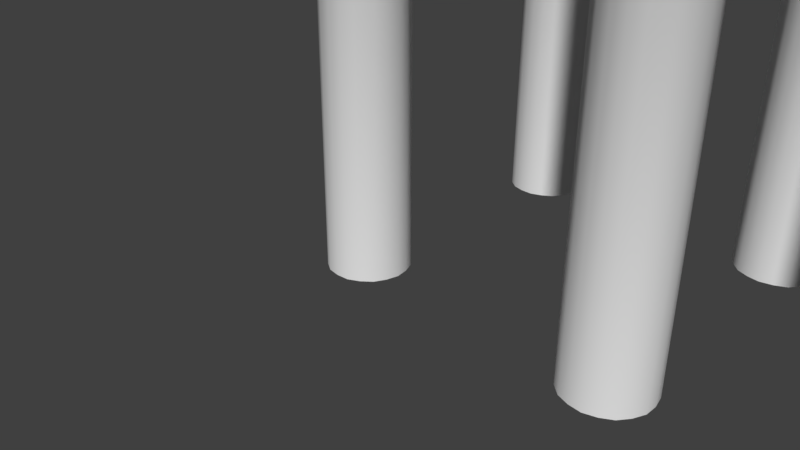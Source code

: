# Source: obstacles.blend  (saved by Blender 2.77.1; exported with 4.5.12 LTS)
import bpy
from mathutils import Matrix  # noqa: F401  (used for matrix-valued properties, if any)

bpy.ops.wm.read_factory_settings(use_empty=True)
scene = bpy.context.scene
scene.name = 'Scene'

# ---- collections
col_collection_1 = bpy.data.collections.new('Collection 1'); scene.collection.children.link(col_collection_1)

# ---- world
world_world = bpy.data.worlds.new('World'); scene.world = world_world
world_world.color = (0.05088, 0.05088, 0.05088)
world_world.use_sun_shadow = False
world_world.sun_shadow_jitter_overblur = 0.0
world_world.cycles.sampling_method = 'MANUAL'

# ---- cameras
cam_camera = bpy.data.cameras.new('Camera')
cam_camera.clip_end = 100.0
cam_camera.lens = 35.0
cam_camera.sensor_width = 32.0
cam_camera.sensor_height = 18.0
cam_camera.ortho_scale = 7.314
cam_camera.dof.focus_distance = 0.0
cam_camera.dof.aperture_fstop = 128.0

# ---- meshes
me_icosphere_007 = bpy.data.meshes.new('Icosphere.007')
me_icosphere_007.from_pydata([(0.5073, -0.1648, -0.1106), (0.5073, 0.1648, -0.1106), (-5.122e-09, -0.5334, -0.1106), (0.3135, -0.4315, -0.1106), (-0.5073, -0.1648, -0.1106), (-0.3135, -0.4315, -0.1106), (-0.3135, 0.4315, -0.1106), (-0.5073, 0.1648, -0.1106), (0.3135, 0.4315, -0.1106), (-5.122e-09, 0.5334, -0.1106), (0.5073, -0.1648, -0.1106), (0.5073, 0.1648, -0.1106), (-5.122e-09, -0.5334, -0.1106), (0.3135, -0.4315, -0.1106), (-0.5073, -0.1648, -0.1106), (-0.3135, -0.4315, -0.1106), (-0.3135, 0.4315, -0.1106), (-0.5073, 0.1648, -0.1106), (0.3135, 0.4315, -0.1106), (-5.122e-09, 0.5334, -0.1106), (0.5073, -0.1648, 11.45), (0.5073, 0.1648, 11.45), (-5.122e-09, -0.5334, 11.45), (0.3135, -0.4315, 11.45), (-0.5073, -0.1648, 11.45), (-0.3135, -0.4315, 11.45), (-0.3135, 0.4315, 11.45), (-0.5073, 0.1648, 11.45), (0.3135, 0.4315, 11.45), (-5.122e-09, 0.5334, 11.45), (1.53, -0.4972, 11.45), (1.53, 0.4972, 11.45), (3.638e-09, -1.609, 11.45), (0.9458, -1.302, 11.45), (-1.53, -0.4972, 11.45), (-0.9458, -1.302, 11.45), (-0.9458, 1.302, 11.45), (-1.53, 0.4972, 11.45), (0.9458, 1.302, 11.45), (3.638e-09, 1.609, 11.45), (-2.562e-09, -2.98e-08, 16.72), (0.4367, -0.3174, -0.1106), (0.4367, -0.3174, 11.45), (1.238, -0.8995, 11.45), (0.1668, -0.5135, -0.1106), (0.1668, -0.5135, 11.45), (0.4729, -1.455, 11.45), (-0.1669, -0.5135, -0.1106), (-0.1669, -0.5135, 11.45), (-0.4729, -1.455, 11.45), (-0.4368, -0.3174, -0.1106), (-0.4368, -0.3174, 11.45), (-1.238, -0.8995, 11.45), (-0.5399, -4.276e-05, -0.1106), (-0.5399, -4.276e-05, 11.45), (-1.53, 0.0, 11.45), (-0.4316, 0.3244, -0.1106), (-0.4316, 0.3244, 11.45), (-1.223, 0.9196, 11.45), (-0.1669, 0.5134, -0.1106), (-0.1669, 0.5134, 11.45), (-0.4729, 1.455, 11.45), (0.1668, 0.5134, -0.1106), (0.1668, 0.5134, 11.45), (0.4729, 1.455, 11.45), (0.4367, 0.3173, -0.1106), (0.4367, 0.3173, 11.45), (1.238, 0.8995, 11.45), (0.5398, -4.276e-05, -0.1106), (0.5398, -4.276e-05, 11.45), (1.53, 0.0, 11.45)], [(1, 8), (9, 6), (7, 4), (5, 2), (3, 0), (8, 9), (6, 7), (4, 5), (2, 3), (0, 1)], [(68, 11, 21, 69), (56, 17, 27, 57), (47, 12, 22, 48), (65, 18, 28, 66), (50, 15, 25, 51), (41, 10, 20, 42), (59, 16, 26, 60), (44, 13, 23, 45), (62, 19, 29, 63), (53, 14, 24, 54), (57, 27, 37, 58), (48, 22, 32, 49), (66, 28, 38, 67), (51, 25, 35, 52), (42, 20, 30, 43), (60, 26, 36, 61), (45, 23, 33, 46), (63, 29, 39, 64), (54, 24, 34, 55), (69, 21, 31, 70), (35, 49, 32, 40), (31, 67, 38, 40), (34, 52, 35, 40), (33, 43, 30, 40), (39, 61, 36, 40), (32, 46, 33, 40), (38, 64, 39, 40), (37, 55, 34, 40), (30, 70, 31, 40), (36, 58, 37, 40), (23, 42, 43, 33), (13, 41, 42, 23), (22, 45, 46, 32), (12, 44, 45, 22), (25, 48, 49, 35), (15, 47, 48, 25), (24, 51, 52, 34), (14, 50, 51, 24), (27, 54, 55, 37), (17, 53, 54, 27), (26, 57, 58, 36), (16, 56, 57, 26), (29, 60, 61, 39), (19, 59, 60, 29), (28, 63, 64, 38), (18, 62, 63, 28), (21, 66, 67, 31), (11, 65, 66, 21), (20, 69, 70, 30), (10, 68, 69, 20)])
me_icosphere_007.polygons.foreach_set('use_smooth', [True] * 50)
_uv = me_icosphere_007.uv_layers.new(name='UVMap')
_uv.uv.foreach_set('vector', [0.2016, 0.02289, 0.2259, 0.02289, 0.2259, 0.4315, 0.2016, 0.4315, 0.3771, 0.4325, 0.4065, 0.4325, 0.4065, 0.02392, 0.3771, 0.02392, 0.06085, 0.02289, 0.07843, 0.02289, 0.07843, 0.4315, 0.06085, 0.4315, 0.2528, 0.02289, 0.2731, 0.02289, 0.2731, 0.4315, 0.2528, 0.4315, 0.4726, 0.4325, 0.4928, 0.4325, 0.4928, 0.02392, 0.4726, 0.02392, 0.1468, 0.02289, 0.1747, 0.02289, 0.1747, 0.4315, 0.1468, 0.4315, 0.3292, 0.4325, 0.3523, 0.4325, 0.3523, 0.02392, 0.3292, 0.02392, 0.09751, 0.02289, 0.1206, 0.02289, 0.1206, 0.4315, 0.09751, 0.4315, 0.2969, 0.432, 0.3137, 0.4325, 0.3137, 0.02392, 0.2969, 0.02341, 0.4333, 0.4325, 0.4553, 0.4325, 0.4553, 0.02392, 0.4333, 0.02392, 0.1992, 0.7292, 0.1861, 0.7112, 0.04753, 0.7562, 0.08711, 0.8107, 0.2335, 0.6235, 0.2548, 0.6166, 0.2548, 0.4709, 0.1907, 0.4917, 0.3104, 0.7292, 0.2972, 0.7473, 0.3829, 0.8651, 0.4224, 0.8107, 0.1992, 0.6485, 0.2123, 0.6304, 0.1267, 0.5125, 0.08711, 0.567, 0.3104, 0.6485, 0.3235, 0.6665, 0.462, 0.6215, 0.4224, 0.567, 0.2335, 0.7542, 0.2123, 0.7473, 0.1267, 0.8651, 0.1907, 0.8859, 0.276, 0.6235, 0.2972, 0.6304, 0.3829, 0.5125, 0.3188, 0.4917, 0.276, 0.7542, 0.2548, 0.7611, 0.2548, 0.9068, 0.3188, 0.8859, 0.1861, 0.6888, 0.1861, 0.6665, 0.04753, 0.6215, 0.04753, 0.6888, 0.3235, 0.6888, 0.3235, 0.7112, 0.462, 0.7562, 0.462, 0.6888, 0.8406, 0.9129, 0.8138, 0.9164, 0.787, 0.9199, 0.7326, 0.5264, 0.6392, 0.9075, 0.6129, 0.8991, 0.5866, 0.8907, 0.7326, 0.5264, 0.8858, 0.9033, 0.8632, 0.9081, 0.8406, 0.9129, 0.7326, 0.5264, 0.7399, 0.9191, 0.7153, 0.9176, 0.6906, 0.916, 0.7326, 0.5264, 0.5442, 0.8596, 0.5305, 0.836, 0.5168, 0.8124, 0.7326, 0.5264, 0.787, 0.9199, 0.7635, 0.9195, 0.7399, 0.9191, 0.7326, 0.5264, 0.5866, 0.8907, 0.5654, 0.8751, 0.5442, 0.8596, 0.7326, 0.5264, 0.9328, 0.8637, 0.9093, 0.8835, 0.8858, 0.9033, 0.7326, 0.5264, 0.6906, 0.916, 0.6649, 0.9117, 0.6392, 0.9075, 0.7326, 0.5264, 0.9749, 0.8095, 0.9539, 0.8366, 0.9328, 0.8637, 0.7326, 0.5264, 0.2972, 0.6304, 0.3104, 0.6485, 0.4224, 0.567, 0.3829, 0.5125, 0.1206, 0.02289, 0.1468, 0.02289, 0.1468, 0.4315, 0.1206, 0.4315, 0.2548, 0.6166, 0.276, 0.6235, 0.3188, 0.4917, 0.2548, 0.4709, 0.07843, 0.02289, 0.09751, 0.02289, 0.09751, 0.4315, 0.07843, 0.4315, 0.2123, 0.6304, 0.2335, 0.6235, 0.1907, 0.4917, 0.1267, 0.5125, 0.4928, 0.4325, 0.4939, 0.4325, 0.4939, 0.02392, 0.4928, 0.02392, 0.1861, 0.6665, 0.1992, 0.6485, 0.08711, 0.567, 0.04753, 0.6215, 0.4553, 0.4325, 0.4726, 0.4325, 0.4726, 0.02392, 0.4553, 0.02392, 0.1861, 0.7112, 0.1861, 0.6888, 0.04753, 0.6888, 0.04753, 0.7562, 0.4065, 0.4325, 0.4333, 0.4325, 0.4333, 0.02392, 0.4065, 0.02392, 0.2123, 0.7473, 0.1992, 0.7292, 0.08711, 0.8107, 0.1267, 0.8651, 0.3523, 0.4325, 0.3771, 0.4325, 0.3771, 0.02392, 0.3523, 0.02392, 0.2548, 0.7611, 0.2335, 0.7542, 0.1907, 0.8859, 0.2548, 0.9068, 0.3137, 0.4325, 0.3292, 0.4325, 0.3292, 0.02392, 0.3137, 0.02392, 0.2972, 0.7473, 0.276, 0.7542, 0.3188, 0.8859, 0.3829, 0.8651, 0.2731, 0.02289, 0.2969, 0.02341, 0.2969, 0.432, 0.2731, 0.4315, 0.3235, 0.7112, 0.3104, 0.7292, 0.4224, 0.8107, 0.462, 0.7562, 0.2259, 0.02289, 0.2528, 0.02289, 0.2528, 0.4315, 0.2259, 0.4315, 0.3235, 0.6665, 0.3235, 0.6888, 0.462, 0.6888, 0.462, 0.6215, 0.1747, 0.02289, 0.2016, 0.02289, 0.2016, 0.4315, 0.1747, 0.4315])
me_icosphere_007.use_remesh_preserve_volume = False
me_icosphere_007.use_remesh_preserve_attributes = False
me_icosphere_007.use_mirror_vertex_groups = False
me_icosphere_007.update()
me_icosphere_006 = bpy.data.meshes.new('Icosphere.006')
me_icosphere_006.from_pydata([(0.5073, -0.1648, -0.1106), (0.5073, 0.1648, -0.1106), (-5.122e-09, -0.5334, -0.1106), (0.3135, -0.4315, -0.1106), (-0.5073, -0.1648, -0.1106), (-0.3135, -0.4315, -0.1106), (-0.3135, 0.4315, -0.1106), (-0.5073, 0.1648, -0.1106), (0.3135, 0.4315, -0.1106), (-5.122e-09, 0.5334, -0.1106), (0.5073, -0.1648, -0.1106), (0.5073, 0.1648, -0.1106), (-5.122e-09, -0.5334, -0.1106), (0.3135, -0.4315, -0.1106), (-0.5073, -0.1648, -0.1106), (-0.3135, -0.4315, -0.1106), (-0.3135, 0.4315, -0.1106), (-0.5073, 0.1648, -0.1106), (0.3135, 0.4315, -0.1106), (-5.122e-09, 0.5334, -0.1106), (0.5073, -0.1648, 11.45), (0.5073, 0.1648, 11.45), (-5.122e-09, -0.5334, 11.45), (0.3135, -0.4315, 11.45), (-0.5073, -0.1648, 11.45), (-0.3135, -0.4315, 11.45), (-0.3135, 0.4315, 11.45), (-0.5073, 0.1648, 11.45), (0.3135, 0.4315, 11.45), (-5.122e-09, 0.5334, 11.45), (1.53, -0.4972, 11.45), (1.53, 0.4972, 11.45), (3.638e-09, -1.609, 11.45), (0.9458, -1.302, 11.45), (-1.53, -0.4972, 11.45), (-0.9458, -1.302, 11.45), (-0.9458, 1.302, 11.45), (-1.53, 0.4972, 11.45), (0.9458, 1.302, 11.45), (3.638e-09, 1.609, 11.45), (-2.562e-09, -2.98e-08, 16.72), (0.4367, -0.3174, -0.1106), (0.4367, -0.3174, 11.45), (1.238, -0.8995, 11.45), (0.1668, -0.5135, -0.1106), (0.1668, -0.5135, 11.45), (0.4729, -1.455, 11.45), (-0.1669, -0.5135, -0.1106), (-0.1669, -0.5135, 11.45), (-0.4729, -1.455, 11.45), (-0.4368, -0.3174, -0.1106), (-0.4368, -0.3174, 11.45), (-1.238, -0.8995, 11.45), (-0.5399, -4.276e-05, -0.1106), (-0.5399, -4.276e-05, 11.45), (-1.53, 0.0, 11.45), (-0.4316, 0.3244, -0.1106), (-0.4316, 0.3244, 11.45), (-1.223, 0.9196, 11.45), (-0.1669, 0.5134, -0.1106), (-0.1669, 0.5134, 11.45), (-0.4729, 1.455, 11.45), (0.1668, 0.5134, -0.1106), (0.1668, 0.5134, 11.45), (0.4729, 1.455, 11.45), (0.4367, 0.3173, -0.1106), (0.4367, 0.3173, 11.45), (1.238, 0.8995, 11.45), (0.5398, -4.276e-05, -0.1106), (0.5398, -4.276e-05, 11.45), (1.53, 0.0, 11.45)], [(1, 8), (9, 6), (7, 4), (5, 2), (3, 0), (8, 9), (6, 7), (4, 5), (2, 3), (0, 1)], [(68, 11, 21, 69), (56, 17, 27, 57), (47, 12, 22, 48), (65, 18, 28, 66), (50, 15, 25, 51), (41, 10, 20, 42), (59, 16, 26, 60), (44, 13, 23, 45), (62, 19, 29, 63), (53, 14, 24, 54), (57, 27, 37, 58), (48, 22, 32, 49), (66, 28, 38, 67), (51, 25, 35, 52), (42, 20, 30, 43), (60, 26, 36, 61), (45, 23, 33, 46), (63, 29, 39, 64), (54, 24, 34, 55), (69, 21, 31, 70), (35, 49, 32, 40), (31, 67, 38, 40), (34, 52, 35, 40), (33, 43, 30, 40), (39, 61, 36, 40), (32, 46, 33, 40), (38, 64, 39, 40), (37, 55, 34, 40), (30, 70, 31, 40), (36, 58, 37, 40), (23, 42, 43, 33), (13, 41, 42, 23), (22, 45, 46, 32), (12, 44, 45, 22), (25, 48, 49, 35), (15, 47, 48, 25), (24, 51, 52, 34), (14, 50, 51, 24), (27, 54, 55, 37), (17, 53, 54, 27), (26, 57, 58, 36), (16, 56, 57, 26), (29, 60, 61, 39), (19, 59, 60, 29), (28, 63, 64, 38), (18, 62, 63, 28), (21, 66, 67, 31), (11, 65, 66, 21), (20, 69, 70, 30), (10, 68, 69, 20)])
me_icosphere_006.polygons.foreach_set('use_smooth', [True] * 50)
_uv = me_icosphere_006.uv_layers.new(name='UVMap')
_uv.uv.foreach_set('vector', [0.2016, 0.02289, 0.2259, 0.02289, 0.2259, 0.4315, 0.2016, 0.4315, 0.3771, 0.4325, 0.4065, 0.4325, 0.4065, 0.02392, 0.3771, 0.02392, 0.06085, 0.02289, 0.07843, 0.02289, 0.07843, 0.4315, 0.06085, 0.4315, 0.2528, 0.02289, 0.2731, 0.02289, 0.2731, 0.4315, 0.2528, 0.4315, 0.4726, 0.4325, 0.4928, 0.4325, 0.4928, 0.02392, 0.4726, 0.02392, 0.1468, 0.02289, 0.1747, 0.02289, 0.1747, 0.4315, 0.1468, 0.4315, 0.3292, 0.4325, 0.3523, 0.4325, 0.3523, 0.02392, 0.3292, 0.02392, 0.09751, 0.02289, 0.1206, 0.02289, 0.1206, 0.4315, 0.09751, 0.4315, 0.2969, 0.432, 0.3137, 0.4325, 0.3137, 0.02392, 0.2969, 0.02341, 0.4333, 0.4325, 0.4553, 0.4325, 0.4553, 0.02392, 0.4333, 0.02392, 0.1992, 0.7292, 0.1861, 0.7112, 0.04753, 0.7562, 0.08711, 0.8107, 0.2335, 0.6235, 0.2548, 0.6166, 0.2548, 0.4709, 0.1907, 0.4917, 0.3104, 0.7292, 0.2972, 0.7473, 0.3829, 0.8651, 0.4224, 0.8107, 0.1992, 0.6485, 0.2123, 0.6304, 0.1267, 0.5125, 0.08711, 0.567, 0.3104, 0.6485, 0.3235, 0.6665, 0.462, 0.6215, 0.4224, 0.567, 0.2335, 0.7542, 0.2123, 0.7473, 0.1267, 0.8651, 0.1907, 0.8859, 0.276, 0.6235, 0.2972, 0.6304, 0.3829, 0.5125, 0.3188, 0.4917, 0.276, 0.7542, 0.2548, 0.7611, 0.2548, 0.9068, 0.3188, 0.8859, 0.1861, 0.6888, 0.1861, 0.6665, 0.04753, 0.6215, 0.04753, 0.6888, 0.3235, 0.6888, 0.3235, 0.7112, 0.462, 0.7562, 0.462, 0.6888, 0.8406, 0.9129, 0.8138, 0.9164, 0.787, 0.9199, 0.7326, 0.5264, 0.6392, 0.9075, 0.6129, 0.8991, 0.5866, 0.8907, 0.7326, 0.5264, 0.8858, 0.9033, 0.8632, 0.9081, 0.8406, 0.9129, 0.7326, 0.5264, 0.7399, 0.9191, 0.7153, 0.9176, 0.6906, 0.916, 0.7326, 0.5264, 0.5442, 0.8596, 0.5305, 0.836, 0.5168, 0.8124, 0.7326, 0.5264, 0.787, 0.9199, 0.7635, 0.9195, 0.7399, 0.9191, 0.7326, 0.5264, 0.5866, 0.8907, 0.5654, 0.8751, 0.5442, 0.8596, 0.7326, 0.5264, 0.9328, 0.8637, 0.9093, 0.8835, 0.8858, 0.9033, 0.7326, 0.5264, 0.6906, 0.916, 0.6649, 0.9117, 0.6392, 0.9075, 0.7326, 0.5264, 0.9749, 0.8095, 0.9539, 0.8366, 0.9328, 0.8637, 0.7326, 0.5264, 0.2972, 0.6304, 0.3104, 0.6485, 0.4224, 0.567, 0.3829, 0.5125, 0.1206, 0.02289, 0.1468, 0.02289, 0.1468, 0.4315, 0.1206, 0.4315, 0.2548, 0.6166, 0.276, 0.6235, 0.3188, 0.4917, 0.2548, 0.4709, 0.07843, 0.02289, 0.09751, 0.02289, 0.09751, 0.4315, 0.07843, 0.4315, 0.2123, 0.6304, 0.2335, 0.6235, 0.1907, 0.4917, 0.1267, 0.5125, 0.4928, 0.4325, 0.4939, 0.4325, 0.4939, 0.02392, 0.4928, 0.02392, 0.1861, 0.6665, 0.1992, 0.6485, 0.08711, 0.567, 0.04753, 0.6215, 0.4553, 0.4325, 0.4726, 0.4325, 0.4726, 0.02392, 0.4553, 0.02392, 0.1861, 0.7112, 0.1861, 0.6888, 0.04753, 0.6888, 0.04753, 0.7562, 0.4065, 0.4325, 0.4333, 0.4325, 0.4333, 0.02392, 0.4065, 0.02392, 0.2123, 0.7473, 0.1992, 0.7292, 0.08711, 0.8107, 0.1267, 0.8651, 0.3523, 0.4325, 0.3771, 0.4325, 0.3771, 0.02392, 0.3523, 0.02392, 0.2548, 0.7611, 0.2335, 0.7542, 0.1907, 0.8859, 0.2548, 0.9068, 0.3137, 0.4325, 0.3292, 0.4325, 0.3292, 0.02392, 0.3137, 0.02392, 0.2972, 0.7473, 0.276, 0.7542, 0.3188, 0.8859, 0.3829, 0.8651, 0.2731, 0.02289, 0.2969, 0.02341, 0.2969, 0.432, 0.2731, 0.4315, 0.3235, 0.7112, 0.3104, 0.7292, 0.4224, 0.8107, 0.462, 0.7562, 0.2259, 0.02289, 0.2528, 0.02289, 0.2528, 0.4315, 0.2259, 0.4315, 0.3235, 0.6665, 0.3235, 0.6888, 0.462, 0.6888, 0.462, 0.6215, 0.1747, 0.02289, 0.2016, 0.02289, 0.2016, 0.4315, 0.1747, 0.4315])
me_icosphere_006.use_remesh_preserve_volume = False
me_icosphere_006.use_remesh_preserve_attributes = False
me_icosphere_006.use_mirror_vertex_groups = False
me_icosphere_006.update()
me_icosphere_005 = bpy.data.meshes.new('Icosphere.005')
me_icosphere_005.from_pydata([(0.5073, -0.1648, -0.1106), (0.5073, 0.1648, -0.1106), (-5.122e-09, -0.5334, -0.1106), (0.3135, -0.4315, -0.1106), (-0.5073, -0.1648, -0.1106), (-0.3135, -0.4315, -0.1106), (-0.3135, 0.4315, -0.1106), (-0.5073, 0.1648, -0.1106), (0.3135, 0.4315, -0.1106), (-5.122e-09, 0.5334, -0.1106), (0.5073, -0.1648, -0.1106), (0.5073, 0.1648, -0.1106), (-5.122e-09, -0.5334, -0.1106), (0.3135, -0.4315, -0.1106), (-0.5073, -0.1648, -0.1106), (-0.3135, -0.4315, -0.1106), (-0.3135, 0.4315, -0.1106), (-0.5073, 0.1648, -0.1106), (0.3135, 0.4315, -0.1106), (-5.122e-09, 0.5334, -0.1106), (0.5073, -0.1648, 11.45), (0.5073, 0.1648, 11.45), (-5.122e-09, -0.5334, 11.45), (0.3135, -0.4315, 11.45), (-0.5073, -0.1648, 11.45), (-0.3135, -0.4315, 11.45), (-0.3135, 0.4315, 11.45), (-0.5073, 0.1648, 11.45), (0.3135, 0.4315, 11.45), (-5.122e-09, 0.5334, 11.45), (1.53, -0.4972, 11.45), (1.53, 0.4972, 11.45), (3.638e-09, -1.609, 11.45), (0.9458, -1.302, 11.45), (-1.53, -0.4972, 11.45), (-0.9458, -1.302, 11.45), (-0.9458, 1.302, 11.45), (-1.53, 0.4972, 11.45), (0.9458, 1.302, 11.45), (3.638e-09, 1.609, 11.45), (-2.562e-09, -2.98e-08, 16.72), (0.4367, -0.3174, -0.1106), (0.4367, -0.3174, 11.45), (1.238, -0.8995, 11.45), (0.1668, -0.5135, -0.1106), (0.1668, -0.5135, 11.45), (0.4729, -1.455, 11.45), (-0.1669, -0.5135, -0.1106), (-0.1669, -0.5135, 11.45), (-0.4729, -1.455, 11.45), (-0.4368, -0.3174, -0.1106), (-0.4368, -0.3174, 11.45), (-1.238, -0.8995, 11.45), (-0.5399, -4.276e-05, -0.1106), (-0.5399, -4.276e-05, 11.45), (-1.53, 0.0, 11.45), (-0.4316, 0.3244, -0.1106), (-0.4316, 0.3244, 11.45), (-1.223, 0.9196, 11.45), (-0.1669, 0.5134, -0.1106), (-0.1669, 0.5134, 11.45), (-0.4729, 1.455, 11.45), (0.1668, 0.5134, -0.1106), (0.1668, 0.5134, 11.45), (0.4729, 1.455, 11.45), (0.4367, 0.3173, -0.1106), (0.4367, 0.3173, 11.45), (1.238, 0.8995, 11.45), (0.5398, -4.276e-05, -0.1106), (0.5398, -4.276e-05, 11.45), (1.53, 0.0, 11.45)], [(1, 8), (9, 6), (7, 4), (5, 2), (3, 0), (8, 9), (6, 7), (4, 5), (2, 3), (0, 1)], [(68, 11, 21, 69), (56, 17, 27, 57), (47, 12, 22, 48), (65, 18, 28, 66), (50, 15, 25, 51), (41, 10, 20, 42), (59, 16, 26, 60), (44, 13, 23, 45), (62, 19, 29, 63), (53, 14, 24, 54), (57, 27, 37, 58), (48, 22, 32, 49), (66, 28, 38, 67), (51, 25, 35, 52), (42, 20, 30, 43), (60, 26, 36, 61), (45, 23, 33, 46), (63, 29, 39, 64), (54, 24, 34, 55), (69, 21, 31, 70), (35, 49, 32, 40), (31, 67, 38, 40), (34, 52, 35, 40), (33, 43, 30, 40), (39, 61, 36, 40), (32, 46, 33, 40), (38, 64, 39, 40), (37, 55, 34, 40), (30, 70, 31, 40), (36, 58, 37, 40), (23, 42, 43, 33), (13, 41, 42, 23), (22, 45, 46, 32), (12, 44, 45, 22), (25, 48, 49, 35), (15, 47, 48, 25), (24, 51, 52, 34), (14, 50, 51, 24), (27, 54, 55, 37), (17, 53, 54, 27), (26, 57, 58, 36), (16, 56, 57, 26), (29, 60, 61, 39), (19, 59, 60, 29), (28, 63, 64, 38), (18, 62, 63, 28), (21, 66, 67, 31), (11, 65, 66, 21), (20, 69, 70, 30), (10, 68, 69, 20)])
me_icosphere_005.polygons.foreach_set('use_smooth', [True] * 50)
_uv = me_icosphere_005.uv_layers.new(name='UVMap')
_uv.uv.foreach_set('vector', [0.2016, 0.02289, 0.2259, 0.02289, 0.2259, 0.4315, 0.2016, 0.4315, 0.3771, 0.4325, 0.4065, 0.4325, 0.4065, 0.02392, 0.3771, 0.02392, 0.06085, 0.02289, 0.07843, 0.02289, 0.07843, 0.4315, 0.06085, 0.4315, 0.2528, 0.02289, 0.2731, 0.02289, 0.2731, 0.4315, 0.2528, 0.4315, 0.4726, 0.4325, 0.4928, 0.4325, 0.4928, 0.02392, 0.4726, 0.02392, 0.1468, 0.02289, 0.1747, 0.02289, 0.1747, 0.4315, 0.1468, 0.4315, 0.3292, 0.4325, 0.3523, 0.4325, 0.3523, 0.02392, 0.3292, 0.02392, 0.09751, 0.02289, 0.1206, 0.02289, 0.1206, 0.4315, 0.09751, 0.4315, 0.2969, 0.432, 0.3137, 0.4325, 0.3137, 0.02392, 0.2969, 0.02341, 0.4333, 0.4325, 0.4553, 0.4325, 0.4553, 0.02392, 0.4333, 0.02392, 0.1992, 0.7292, 0.1861, 0.7112, 0.04753, 0.7562, 0.08711, 0.8107, 0.2335, 0.6235, 0.2548, 0.6166, 0.2548, 0.4709, 0.1907, 0.4917, 0.3104, 0.7292, 0.2972, 0.7473, 0.3829, 0.8651, 0.4224, 0.8107, 0.1992, 0.6485, 0.2123, 0.6304, 0.1267, 0.5125, 0.08711, 0.567, 0.3104, 0.6485, 0.3235, 0.6665, 0.462, 0.6215, 0.4224, 0.567, 0.2335, 0.7542, 0.2123, 0.7473, 0.1267, 0.8651, 0.1907, 0.8859, 0.276, 0.6235, 0.2972, 0.6304, 0.3829, 0.5125, 0.3188, 0.4917, 0.276, 0.7542, 0.2548, 0.7611, 0.2548, 0.9068, 0.3188, 0.8859, 0.1861, 0.6888, 0.1861, 0.6665, 0.04753, 0.6215, 0.04753, 0.6888, 0.3235, 0.6888, 0.3235, 0.7112, 0.462, 0.7562, 0.462, 0.6888, 0.8406, 0.9129, 0.8138, 0.9164, 0.787, 0.9199, 0.7326, 0.5264, 0.6392, 0.9075, 0.6129, 0.8991, 0.5866, 0.8907, 0.7326, 0.5264, 0.8858, 0.9033, 0.8632, 0.9081, 0.8406, 0.9129, 0.7326, 0.5264, 0.7399, 0.9191, 0.7153, 0.9176, 0.6906, 0.916, 0.7326, 0.5264, 0.5442, 0.8596, 0.5305, 0.836, 0.5168, 0.8124, 0.7326, 0.5264, 0.787, 0.9199, 0.7635, 0.9195, 0.7399, 0.9191, 0.7326, 0.5264, 0.5866, 0.8907, 0.5654, 0.8751, 0.5442, 0.8596, 0.7326, 0.5264, 0.9328, 0.8637, 0.9093, 0.8835, 0.8858, 0.9033, 0.7326, 0.5264, 0.6906, 0.916, 0.6649, 0.9117, 0.6392, 0.9075, 0.7326, 0.5264, 0.9749, 0.8095, 0.9539, 0.8366, 0.9328, 0.8637, 0.7326, 0.5264, 0.2972, 0.6304, 0.3104, 0.6485, 0.4224, 0.567, 0.3829, 0.5125, 0.1206, 0.02289, 0.1468, 0.02289, 0.1468, 0.4315, 0.1206, 0.4315, 0.2548, 0.6166, 0.276, 0.6235, 0.3188, 0.4917, 0.2548, 0.4709, 0.07843, 0.02289, 0.09751, 0.02289, 0.09751, 0.4315, 0.07843, 0.4315, 0.2123, 0.6304, 0.2335, 0.6235, 0.1907, 0.4917, 0.1267, 0.5125, 0.4928, 0.4325, 0.4939, 0.4325, 0.4939, 0.02392, 0.4928, 0.02392, 0.1861, 0.6665, 0.1992, 0.6485, 0.08711, 0.567, 0.04753, 0.6215, 0.4553, 0.4325, 0.4726, 0.4325, 0.4726, 0.02392, 0.4553, 0.02392, 0.1861, 0.7112, 0.1861, 0.6888, 0.04753, 0.6888, 0.04753, 0.7562, 0.4065, 0.4325, 0.4333, 0.4325, 0.4333, 0.02392, 0.4065, 0.02392, 0.2123, 0.7473, 0.1992, 0.7292, 0.08711, 0.8107, 0.1267, 0.8651, 0.3523, 0.4325, 0.3771, 0.4325, 0.3771, 0.02392, 0.3523, 0.02392, 0.2548, 0.7611, 0.2335, 0.7542, 0.1907, 0.8859, 0.2548, 0.9068, 0.3137, 0.4325, 0.3292, 0.4325, 0.3292, 0.02392, 0.3137, 0.02392, 0.2972, 0.7473, 0.276, 0.7542, 0.3188, 0.8859, 0.3829, 0.8651, 0.2731, 0.02289, 0.2969, 0.02341, 0.2969, 0.432, 0.2731, 0.4315, 0.3235, 0.7112, 0.3104, 0.7292, 0.4224, 0.8107, 0.462, 0.7562, 0.2259, 0.02289, 0.2528, 0.02289, 0.2528, 0.4315, 0.2259, 0.4315, 0.3235, 0.6665, 0.3235, 0.6888, 0.462, 0.6888, 0.462, 0.6215, 0.1747, 0.02289, 0.2016, 0.02289, 0.2016, 0.4315, 0.1747, 0.4315])
me_icosphere_005.use_remesh_preserve_volume = False
me_icosphere_005.use_remesh_preserve_attributes = False
me_icosphere_005.use_mirror_vertex_groups = False
me_icosphere_005.update()
me_icosphere_004 = bpy.data.meshes.new('Icosphere.004')
me_icosphere_004.from_pydata([(0.5073, -0.1648, -0.1106), (0.5073, 0.1648, -0.1106), (-5.122e-09, -0.5334, -0.1106), (0.3135, -0.4315, -0.1106), (-0.5073, -0.1648, -0.1106), (-0.3135, -0.4315, -0.1106), (-0.3135, 0.4315, -0.1106), (-0.5073, 0.1648, -0.1106), (0.3135, 0.4315, -0.1106), (-5.122e-09, 0.5334, -0.1106), (0.5073, -0.1648, -0.1106), (0.5073, 0.1648, -0.1106), (-5.122e-09, -0.5334, -0.1106), (0.3135, -0.4315, -0.1106), (-0.5073, -0.1648, -0.1106), (-0.3135, -0.4315, -0.1106), (-0.3135, 0.4315, -0.1106), (-0.5073, 0.1648, -0.1106), (0.3135, 0.4315, -0.1106), (-5.122e-09, 0.5334, -0.1106), (0.5073, -0.1648, 11.45), (0.5073, 0.1648, 11.45), (-5.122e-09, -0.5334, 11.45), (0.3135, -0.4315, 11.45), (-0.5073, -0.1648, 11.45), (-0.3135, -0.4315, 11.45), (-0.3135, 0.4315, 11.45), (-0.5073, 0.1648, 11.45), (0.3135, 0.4315, 11.45), (-5.122e-09, 0.5334, 11.45), (1.53, -0.4972, 11.45), (1.53, 0.4972, 11.45), (3.638e-09, -1.609, 11.45), (0.9458, -1.302, 11.45), (-1.53, -0.4972, 11.45), (-0.9458, -1.302, 11.45), (-0.9458, 1.302, 11.45), (-1.53, 0.4972, 11.45), (0.9458, 1.302, 11.45), (3.638e-09, 1.609, 11.45), (-2.562e-09, -2.98e-08, 16.72), (0.4367, -0.3174, -0.1106), (0.4367, -0.3174, 11.45), (1.238, -0.8995, 11.45), (0.1668, -0.5135, -0.1106), (0.1668, -0.5135, 11.45), (0.4729, -1.455, 11.45), (-0.1669, -0.5135, -0.1106), (-0.1669, -0.5135, 11.45), (-0.4729, -1.455, 11.45), (-0.4368, -0.3174, -0.1106), (-0.4368, -0.3174, 11.45), (-1.238, -0.8995, 11.45), (-0.5399, -4.276e-05, -0.1106), (-0.5399, -4.276e-05, 11.45), (-1.53, 0.0, 11.45), (-0.4316, 0.3244, -0.1106), (-0.4316, 0.3244, 11.45), (-1.223, 0.9196, 11.45), (-0.1669, 0.5134, -0.1106), (-0.1669, 0.5134, 11.45), (-0.4729, 1.455, 11.45), (0.1668, 0.5134, -0.1106), (0.1668, 0.5134, 11.45), (0.4729, 1.455, 11.45), (0.4367, 0.3173, -0.1106), (0.4367, 0.3173, 11.45), (1.238, 0.8995, 11.45), (0.5398, -4.276e-05, -0.1106), (0.5398, -4.276e-05, 11.45), (1.53, 0.0, 11.45)], [(1, 8), (9, 6), (7, 4), (5, 2), (3, 0), (8, 9), (6, 7), (4, 5), (2, 3), (0, 1)], [(68, 11, 21, 69), (56, 17, 27, 57), (47, 12, 22, 48), (65, 18, 28, 66), (50, 15, 25, 51), (41, 10, 20, 42), (59, 16, 26, 60), (44, 13, 23, 45), (62, 19, 29, 63), (53, 14, 24, 54), (57, 27, 37, 58), (48, 22, 32, 49), (66, 28, 38, 67), (51, 25, 35, 52), (42, 20, 30, 43), (60, 26, 36, 61), (45, 23, 33, 46), (63, 29, 39, 64), (54, 24, 34, 55), (69, 21, 31, 70), (35, 49, 32, 40), (31, 67, 38, 40), (34, 52, 35, 40), (33, 43, 30, 40), (39, 61, 36, 40), (32, 46, 33, 40), (38, 64, 39, 40), (37, 55, 34, 40), (30, 70, 31, 40), (36, 58, 37, 40), (23, 42, 43, 33), (13, 41, 42, 23), (22, 45, 46, 32), (12, 44, 45, 22), (25, 48, 49, 35), (15, 47, 48, 25), (24, 51, 52, 34), (14, 50, 51, 24), (27, 54, 55, 37), (17, 53, 54, 27), (26, 57, 58, 36), (16, 56, 57, 26), (29, 60, 61, 39), (19, 59, 60, 29), (28, 63, 64, 38), (18, 62, 63, 28), (21, 66, 67, 31), (11, 65, 66, 21), (20, 69, 70, 30), (10, 68, 69, 20)])
me_icosphere_004.polygons.foreach_set('use_smooth', [True] * 50)
_uv = me_icosphere_004.uv_layers.new(name='UVMap')
_uv.uv.foreach_set('vector', [0.2016, 0.02289, 0.2259, 0.02289, 0.2259, 0.4315, 0.2016, 0.4315, 0.3771, 0.4325, 0.4065, 0.4325, 0.4065, 0.02392, 0.3771, 0.02392, 0.06085, 0.02289, 0.07843, 0.02289, 0.07843, 0.4315, 0.06085, 0.4315, 0.2528, 0.02289, 0.2731, 0.02289, 0.2731, 0.4315, 0.2528, 0.4315, 0.4726, 0.4325, 0.4928, 0.4325, 0.4928, 0.02392, 0.4726, 0.02392, 0.1468, 0.02289, 0.1747, 0.02289, 0.1747, 0.4315, 0.1468, 0.4315, 0.3292, 0.4325, 0.3523, 0.4325, 0.3523, 0.02392, 0.3292, 0.02392, 0.09751, 0.02289, 0.1206, 0.02289, 0.1206, 0.4315, 0.09751, 0.4315, 0.2969, 0.432, 0.3137, 0.4325, 0.3137, 0.02392, 0.2969, 0.02341, 0.4333, 0.4325, 0.4553, 0.4325, 0.4553, 0.02392, 0.4333, 0.02392, 0.1992, 0.7292, 0.1861, 0.7112, 0.04753, 0.7562, 0.08711, 0.8107, 0.2335, 0.6235, 0.2548, 0.6166, 0.2548, 0.4709, 0.1907, 0.4917, 0.3104, 0.7292, 0.2972, 0.7473, 0.3829, 0.8651, 0.4224, 0.8107, 0.1992, 0.6485, 0.2123, 0.6304, 0.1267, 0.5125, 0.08711, 0.567, 0.3104, 0.6485, 0.3235, 0.6665, 0.462, 0.6215, 0.4224, 0.567, 0.2335, 0.7542, 0.2123, 0.7473, 0.1267, 0.8651, 0.1907, 0.8859, 0.276, 0.6235, 0.2972, 0.6304, 0.3829, 0.5125, 0.3188, 0.4917, 0.276, 0.7542, 0.2548, 0.7611, 0.2548, 0.9068, 0.3188, 0.8859, 0.1861, 0.6888, 0.1861, 0.6665, 0.04753, 0.6215, 0.04753, 0.6888, 0.3235, 0.6888, 0.3235, 0.7112, 0.462, 0.7562, 0.462, 0.6888, 0.8406, 0.9129, 0.8138, 0.9164, 0.787, 0.9199, 0.7326, 0.5264, 0.6392, 0.9075, 0.6129, 0.8991, 0.5866, 0.8907, 0.7326, 0.5264, 0.8858, 0.9033, 0.8632, 0.9081, 0.8406, 0.9129, 0.7326, 0.5264, 0.7399, 0.9191, 0.7153, 0.9176, 0.6906, 0.916, 0.7326, 0.5264, 0.5442, 0.8596, 0.5305, 0.836, 0.5168, 0.8124, 0.7326, 0.5264, 0.787, 0.9199, 0.7635, 0.9195, 0.7399, 0.9191, 0.7326, 0.5264, 0.5866, 0.8907, 0.5654, 0.8751, 0.5442, 0.8596, 0.7326, 0.5264, 0.9328, 0.8637, 0.9093, 0.8835, 0.8858, 0.9033, 0.7326, 0.5264, 0.6906, 0.916, 0.6649, 0.9117, 0.6392, 0.9075, 0.7326, 0.5264, 0.9749, 0.8095, 0.9539, 0.8366, 0.9328, 0.8637, 0.7326, 0.5264, 0.2972, 0.6304, 0.3104, 0.6485, 0.4224, 0.567, 0.3829, 0.5125, 0.1206, 0.02289, 0.1468, 0.02289, 0.1468, 0.4315, 0.1206, 0.4315, 0.2548, 0.6166, 0.276, 0.6235, 0.3188, 0.4917, 0.2548, 0.4709, 0.07843, 0.02289, 0.09751, 0.02289, 0.09751, 0.4315, 0.07843, 0.4315, 0.2123, 0.6304, 0.2335, 0.6235, 0.1907, 0.4917, 0.1267, 0.5125, 0.4928, 0.4325, 0.4939, 0.4325, 0.4939, 0.02392, 0.4928, 0.02392, 0.1861, 0.6665, 0.1992, 0.6485, 0.08711, 0.567, 0.04753, 0.6215, 0.4553, 0.4325, 0.4726, 0.4325, 0.4726, 0.02392, 0.4553, 0.02392, 0.1861, 0.7112, 0.1861, 0.6888, 0.04753, 0.6888, 0.04753, 0.7562, 0.4065, 0.4325, 0.4333, 0.4325, 0.4333, 0.02392, 0.4065, 0.02392, 0.2123, 0.7473, 0.1992, 0.7292, 0.08711, 0.8107, 0.1267, 0.8651, 0.3523, 0.4325, 0.3771, 0.4325, 0.3771, 0.02392, 0.3523, 0.02392, 0.2548, 0.7611, 0.2335, 0.7542, 0.1907, 0.8859, 0.2548, 0.9068, 0.3137, 0.4325, 0.3292, 0.4325, 0.3292, 0.02392, 0.3137, 0.02392, 0.2972, 0.7473, 0.276, 0.7542, 0.3188, 0.8859, 0.3829, 0.8651, 0.2731, 0.02289, 0.2969, 0.02341, 0.2969, 0.432, 0.2731, 0.4315, 0.3235, 0.7112, 0.3104, 0.7292, 0.4224, 0.8107, 0.462, 0.7562, 0.2259, 0.02289, 0.2528, 0.02289, 0.2528, 0.4315, 0.2259, 0.4315, 0.3235, 0.6665, 0.3235, 0.6888, 0.462, 0.6888, 0.462, 0.6215, 0.1747, 0.02289, 0.2016, 0.02289, 0.2016, 0.4315, 0.1747, 0.4315])
me_icosphere_004.use_remesh_preserve_volume = False
me_icosphere_004.use_remesh_preserve_attributes = False
me_icosphere_004.use_mirror_vertex_groups = False
me_icosphere_004.update()
me_icosphere_003 = bpy.data.meshes.new('Icosphere.003')
me_icosphere_003.from_pydata([(0.5073, -0.1648, -0.1106), (0.5073, 0.1648, -0.1106), (-5.122e-09, -0.5334, -0.1106), (0.3135, -0.4315, -0.1106), (-0.5073, -0.1648, -0.1106), (-0.3135, -0.4315, -0.1106), (-0.3135, 0.4315, -0.1106), (-0.5073, 0.1648, -0.1106), (0.3135, 0.4315, -0.1106), (-5.122e-09, 0.5334, -0.1106), (0.5073, -0.1648, -0.1106), (0.5073, 0.1648, -0.1106), (-5.122e-09, -0.5334, -0.1106), (0.3135, -0.4315, -0.1106), (-0.5073, -0.1648, -0.1106), (-0.3135, -0.4315, -0.1106), (-0.3135, 0.4315, -0.1106), (-0.5073, 0.1648, -0.1106), (0.3135, 0.4315, -0.1106), (-5.122e-09, 0.5334, -0.1106), (0.5073, -0.1648, 11.45), (0.5073, 0.1648, 11.45), (-5.122e-09, -0.5334, 11.45), (0.3135, -0.4315, 11.45), (-0.5073, -0.1648, 11.45), (-0.3135, -0.4315, 11.45), (-0.3135, 0.4315, 11.45), (-0.5073, 0.1648, 11.45), (0.3135, 0.4315, 11.45), (-5.122e-09, 0.5334, 11.45), (1.53, -0.4972, 11.45), (1.53, 0.4972, 11.45), (3.638e-09, -1.609, 11.45), (0.9458, -1.302, 11.45), (-1.53, -0.4972, 11.45), (-0.9458, -1.302, 11.45), (-0.9458, 1.302, 11.45), (-1.53, 0.4972, 11.45), (0.9458, 1.302, 11.45), (3.638e-09, 1.609, 11.45), (-2.562e-09, -2.98e-08, 16.72), (0.4367, -0.3174, -0.1106), (0.4367, -0.3174, 11.45), (1.238, -0.8995, 11.45), (0.1668, -0.5135, -0.1106), (0.1668, -0.5135, 11.45), (0.4729, -1.455, 11.45), (-0.1669, -0.5135, -0.1106), (-0.1669, -0.5135, 11.45), (-0.4729, -1.455, 11.45), (-0.4368, -0.3174, -0.1106), (-0.4368, -0.3174, 11.45), (-1.238, -0.8995, 11.45), (-0.5399, -4.276e-05, -0.1106), (-0.5399, -4.276e-05, 11.45), (-1.53, 0.0, 11.45), (-0.4316, 0.3244, -0.1106), (-0.4316, 0.3244, 11.45), (-1.223, 0.9196, 11.45), (-0.1669, 0.5134, -0.1106), (-0.1669, 0.5134, 11.45), (-0.4729, 1.455, 11.45), (0.1668, 0.5134, -0.1106), (0.1668, 0.5134, 11.45), (0.4729, 1.455, 11.45), (0.4367, 0.3173, -0.1106), (0.4367, 0.3173, 11.45), (1.238, 0.8995, 11.45), (0.5398, -4.276e-05, -0.1106), (0.5398, -4.276e-05, 11.45), (1.53, 0.0, 11.45)], [(1, 8), (9, 6), (7, 4), (5, 2), (3, 0), (8, 9), (6, 7), (4, 5), (2, 3), (0, 1)], [(68, 11, 21, 69), (56, 17, 27, 57), (47, 12, 22, 48), (65, 18, 28, 66), (50, 15, 25, 51), (41, 10, 20, 42), (59, 16, 26, 60), (44, 13, 23, 45), (62, 19, 29, 63), (53, 14, 24, 54), (57, 27, 37, 58), (48, 22, 32, 49), (66, 28, 38, 67), (51, 25, 35, 52), (42, 20, 30, 43), (60, 26, 36, 61), (45, 23, 33, 46), (63, 29, 39, 64), (54, 24, 34, 55), (69, 21, 31, 70), (35, 49, 32, 40), (31, 67, 38, 40), (34, 52, 35, 40), (33, 43, 30, 40), (39, 61, 36, 40), (32, 46, 33, 40), (38, 64, 39, 40), (37, 55, 34, 40), (30, 70, 31, 40), (36, 58, 37, 40), (23, 42, 43, 33), (13, 41, 42, 23), (22, 45, 46, 32), (12, 44, 45, 22), (25, 48, 49, 35), (15, 47, 48, 25), (24, 51, 52, 34), (14, 50, 51, 24), (27, 54, 55, 37), (17, 53, 54, 27), (26, 57, 58, 36), (16, 56, 57, 26), (29, 60, 61, 39), (19, 59, 60, 29), (28, 63, 64, 38), (18, 62, 63, 28), (21, 66, 67, 31), (11, 65, 66, 21), (20, 69, 70, 30), (10, 68, 69, 20)])
me_icosphere_003.polygons.foreach_set('use_smooth', [True] * 50)
_uv = me_icosphere_003.uv_layers.new(name='UVMap')
_uv.uv.foreach_set('vector', [0.2016, 0.02289, 0.2259, 0.02289, 0.2259, 0.4315, 0.2016, 0.4315, 0.3771, 0.4325, 0.4065, 0.4325, 0.4065, 0.02392, 0.3771, 0.02392, 0.06085, 0.02289, 0.07843, 0.02289, 0.07843, 0.4315, 0.06085, 0.4315, 0.2528, 0.02289, 0.2731, 0.02289, 0.2731, 0.4315, 0.2528, 0.4315, 0.4726, 0.4325, 0.4928, 0.4325, 0.4928, 0.02392, 0.4726, 0.02392, 0.1468, 0.02289, 0.1747, 0.02289, 0.1747, 0.4315, 0.1468, 0.4315, 0.3292, 0.4325, 0.3523, 0.4325, 0.3523, 0.02392, 0.3292, 0.02392, 0.09751, 0.02289, 0.1206, 0.02289, 0.1206, 0.4315, 0.09751, 0.4315, 0.2969, 0.432, 0.3137, 0.4325, 0.3137, 0.02392, 0.2969, 0.02341, 0.4333, 0.4325, 0.4553, 0.4325, 0.4553, 0.02392, 0.4333, 0.02392, 0.1992, 0.7292, 0.1861, 0.7112, 0.04753, 0.7562, 0.08711, 0.8107, 0.2335, 0.6235, 0.2548, 0.6166, 0.2548, 0.4709, 0.1907, 0.4917, 0.3104, 0.7292, 0.2972, 0.7473, 0.3829, 0.8651, 0.4224, 0.8107, 0.1992, 0.6485, 0.2123, 0.6304, 0.1267, 0.5125, 0.08711, 0.567, 0.3104, 0.6485, 0.3235, 0.6665, 0.462, 0.6215, 0.4224, 0.567, 0.2335, 0.7542, 0.2123, 0.7473, 0.1267, 0.8651, 0.1907, 0.8859, 0.276, 0.6235, 0.2972, 0.6304, 0.3829, 0.5125, 0.3188, 0.4917, 0.276, 0.7542, 0.2548, 0.7611, 0.2548, 0.9068, 0.3188, 0.8859, 0.1861, 0.6888, 0.1861, 0.6665, 0.04753, 0.6215, 0.04753, 0.6888, 0.3235, 0.6888, 0.3235, 0.7112, 0.462, 0.7562, 0.462, 0.6888, 0.8406, 0.9129, 0.8138, 0.9164, 0.787, 0.9199, 0.7326, 0.5264, 0.6392, 0.9075, 0.6129, 0.8991, 0.5866, 0.8907, 0.7326, 0.5264, 0.8858, 0.9033, 0.8632, 0.9081, 0.8406, 0.9129, 0.7326, 0.5264, 0.7399, 0.9191, 0.7153, 0.9176, 0.6906, 0.916, 0.7326, 0.5264, 0.5442, 0.8596, 0.5305, 0.836, 0.5168, 0.8124, 0.7326, 0.5264, 0.787, 0.9199, 0.7635, 0.9195, 0.7399, 0.9191, 0.7326, 0.5264, 0.5866, 0.8907, 0.5654, 0.8751, 0.5442, 0.8596, 0.7326, 0.5264, 0.9328, 0.8637, 0.9093, 0.8835, 0.8858, 0.9033, 0.7326, 0.5264, 0.6906, 0.916, 0.6649, 0.9117, 0.6392, 0.9075, 0.7326, 0.5264, 0.9749, 0.8095, 0.9539, 0.8366, 0.9328, 0.8637, 0.7326, 0.5264, 0.2972, 0.6304, 0.3104, 0.6485, 0.4224, 0.567, 0.3829, 0.5125, 0.1206, 0.02289, 0.1468, 0.02289, 0.1468, 0.4315, 0.1206, 0.4315, 0.2548, 0.6166, 0.276, 0.6235, 0.3188, 0.4917, 0.2548, 0.4709, 0.07843, 0.02289, 0.09751, 0.02289, 0.09751, 0.4315, 0.07843, 0.4315, 0.2123, 0.6304, 0.2335, 0.6235, 0.1907, 0.4917, 0.1267, 0.5125, 0.4928, 0.4325, 0.4939, 0.4325, 0.4939, 0.02392, 0.4928, 0.02392, 0.1861, 0.6665, 0.1992, 0.6485, 0.08711, 0.567, 0.04753, 0.6215, 0.4553, 0.4325, 0.4726, 0.4325, 0.4726, 0.02392, 0.4553, 0.02392, 0.1861, 0.7112, 0.1861, 0.6888, 0.04753, 0.6888, 0.04753, 0.7562, 0.4065, 0.4325, 0.4333, 0.4325, 0.4333, 0.02392, 0.4065, 0.02392, 0.2123, 0.7473, 0.1992, 0.7292, 0.08711, 0.8107, 0.1267, 0.8651, 0.3523, 0.4325, 0.3771, 0.4325, 0.3771, 0.02392, 0.3523, 0.02392, 0.2548, 0.7611, 0.2335, 0.7542, 0.1907, 0.8859, 0.2548, 0.9068, 0.3137, 0.4325, 0.3292, 0.4325, 0.3292, 0.02392, 0.3137, 0.02392, 0.2972, 0.7473, 0.276, 0.7542, 0.3188, 0.8859, 0.3829, 0.8651, 0.2731, 0.02289, 0.2969, 0.02341, 0.2969, 0.432, 0.2731, 0.4315, 0.3235, 0.7112, 0.3104, 0.7292, 0.4224, 0.8107, 0.462, 0.7562, 0.2259, 0.02289, 0.2528, 0.02289, 0.2528, 0.4315, 0.2259, 0.4315, 0.3235, 0.6665, 0.3235, 0.6888, 0.462, 0.6888, 0.462, 0.6215, 0.1747, 0.02289, 0.2016, 0.02289, 0.2016, 0.4315, 0.1747, 0.4315])
me_icosphere_003.use_remesh_preserve_volume = False
me_icosphere_003.use_remesh_preserve_attributes = False
me_icosphere_003.use_mirror_vertex_groups = False
me_icosphere_003.update()
me_icosphere_002 = bpy.data.meshes.new('Icosphere.002')
me_icosphere_002.from_pydata([(0.5073, -0.1648, -0.1106), (0.5073, 0.1648, -0.1106), (-5.122e-09, -0.5334, -0.1106), (0.3135, -0.4315, -0.1106), (-0.5073, -0.1648, -0.1106), (-0.3135, -0.4315, -0.1106), (-0.3135, 0.4315, -0.1106), (-0.5073, 0.1648, -0.1106), (0.3135, 0.4315, -0.1106), (-5.122e-09, 0.5334, -0.1106), (0.5073, -0.1648, -0.1106), (0.5073, 0.1648, -0.1106), (-5.122e-09, -0.5334, -0.1106), (0.3135, -0.4315, -0.1106), (-0.5073, -0.1648, -0.1106), (-0.3135, -0.4315, -0.1106), (-0.3135, 0.4315, -0.1106), (-0.5073, 0.1648, -0.1106), (0.3135, 0.4315, -0.1106), (-5.122e-09, 0.5334, -0.1106), (0.5073, -0.1648, 11.45), (0.5073, 0.1648, 11.45), (-5.122e-09, -0.5334, 11.45), (0.3135, -0.4315, 11.45), (-0.5073, -0.1648, 11.45), (-0.3135, -0.4315, 11.45), (-0.3135, 0.4315, 11.45), (-0.5073, 0.1648, 11.45), (0.3135, 0.4315, 11.45), (-5.122e-09, 0.5334, 11.45), (1.53, -0.4972, 11.45), (1.53, 0.4972, 11.45), (3.638e-09, -1.609, 11.45), (0.9458, -1.302, 11.45), (-1.53, -0.4972, 11.45), (-0.9458, -1.302, 11.45), (-0.9458, 1.302, 11.45), (-1.53, 0.4972, 11.45), (0.9458, 1.302, 11.45), (3.638e-09, 1.609, 11.45), (-2.562e-09, -2.98e-08, 16.72), (0.4367, -0.3174, -0.1106), (0.4367, -0.3174, 11.45), (1.238, -0.8995, 11.45), (0.1668, -0.5135, -0.1106), (0.1668, -0.5135, 11.45), (0.4729, -1.455, 11.45), (-0.1669, -0.5135, -0.1106), (-0.1669, -0.5135, 11.45), (-0.4729, -1.455, 11.45), (-0.4368, -0.3174, -0.1106), (-0.4368, -0.3174, 11.45), (-1.238, -0.8995, 11.45), (-0.5399, -4.276e-05, -0.1106), (-0.5399, -4.276e-05, 11.45), (-1.53, 0.0, 11.45), (-0.4316, 0.3244, -0.1106), (-0.4316, 0.3244, 11.45), (-1.223, 0.9196, 11.45), (-0.1669, 0.5134, -0.1106), (-0.1669, 0.5134, 11.45), (-0.4729, 1.455, 11.45), (0.1668, 0.5134, -0.1106), (0.1668, 0.5134, 11.45), (0.4729, 1.455, 11.45), (0.4367, 0.3173, -0.1106), (0.4367, 0.3173, 11.45), (1.238, 0.8995, 11.45), (0.5398, -4.276e-05, -0.1106), (0.5398, -4.276e-05, 11.45), (1.53, 0.0, 11.45)], [(1, 8), (9, 6), (7, 4), (5, 2), (3, 0), (8, 9), (6, 7), (4, 5), (2, 3), (0, 1)], [(68, 11, 21, 69), (56, 17, 27, 57), (47, 12, 22, 48), (65, 18, 28, 66), (50, 15, 25, 51), (41, 10, 20, 42), (59, 16, 26, 60), (44, 13, 23, 45), (62, 19, 29, 63), (53, 14, 24, 54), (57, 27, 37, 58), (48, 22, 32, 49), (66, 28, 38, 67), (51, 25, 35, 52), (42, 20, 30, 43), (60, 26, 36, 61), (45, 23, 33, 46), (63, 29, 39, 64), (54, 24, 34, 55), (69, 21, 31, 70), (35, 49, 32, 40), (31, 67, 38, 40), (34, 52, 35, 40), (33, 43, 30, 40), (39, 61, 36, 40), (32, 46, 33, 40), (38, 64, 39, 40), (37, 55, 34, 40), (30, 70, 31, 40), (36, 58, 37, 40), (23, 42, 43, 33), (13, 41, 42, 23), (22, 45, 46, 32), (12, 44, 45, 22), (25, 48, 49, 35), (15, 47, 48, 25), (24, 51, 52, 34), (14, 50, 51, 24), (27, 54, 55, 37), (17, 53, 54, 27), (26, 57, 58, 36), (16, 56, 57, 26), (29, 60, 61, 39), (19, 59, 60, 29), (28, 63, 64, 38), (18, 62, 63, 28), (21, 66, 67, 31), (11, 65, 66, 21), (20, 69, 70, 30), (10, 68, 69, 20)])
me_icosphere_002.polygons.foreach_set('use_smooth', [True] * 50)
_uv = me_icosphere_002.uv_layers.new(name='UVMap')
_uv.uv.foreach_set('vector', [0.2016, 0.02289, 0.2259, 0.02289, 0.2259, 0.4315, 0.2016, 0.4315, 0.3771, 0.4325, 0.4065, 0.4325, 0.4065, 0.02392, 0.3771, 0.02392, 0.06085, 0.02289, 0.07843, 0.02289, 0.07843, 0.4315, 0.06085, 0.4315, 0.2528, 0.02289, 0.2731, 0.02289, 0.2731, 0.4315, 0.2528, 0.4315, 0.4726, 0.4325, 0.4928, 0.4325, 0.4928, 0.02392, 0.4726, 0.02392, 0.1468, 0.02289, 0.1747, 0.02289, 0.1747, 0.4315, 0.1468, 0.4315, 0.3292, 0.4325, 0.3523, 0.4325, 0.3523, 0.02392, 0.3292, 0.02392, 0.09751, 0.02289, 0.1206, 0.02289, 0.1206, 0.4315, 0.09751, 0.4315, 0.2969, 0.432, 0.3137, 0.4325, 0.3137, 0.02392, 0.2969, 0.02341, 0.4333, 0.4325, 0.4553, 0.4325, 0.4553, 0.02392, 0.4333, 0.02392, 0.1992, 0.7292, 0.1861, 0.7112, 0.04753, 0.7562, 0.08711, 0.8107, 0.2335, 0.6235, 0.2548, 0.6166, 0.2548, 0.4709, 0.1907, 0.4917, 0.3104, 0.7292, 0.2972, 0.7473, 0.3829, 0.8651, 0.4224, 0.8107, 0.1992, 0.6485, 0.2123, 0.6304, 0.1267, 0.5125, 0.08711, 0.567, 0.3104, 0.6485, 0.3235, 0.6665, 0.462, 0.6215, 0.4224, 0.567, 0.2335, 0.7542, 0.2123, 0.7473, 0.1267, 0.8651, 0.1907, 0.8859, 0.276, 0.6235, 0.2972, 0.6304, 0.3829, 0.5125, 0.3188, 0.4917, 0.276, 0.7542, 0.2548, 0.7611, 0.2548, 0.9068, 0.3188, 0.8859, 0.1861, 0.6888, 0.1861, 0.6665, 0.04753, 0.6215, 0.04753, 0.6888, 0.3235, 0.6888, 0.3235, 0.7112, 0.462, 0.7562, 0.462, 0.6888, 0.8406, 0.9129, 0.8138, 0.9164, 0.787, 0.9199, 0.7326, 0.5264, 0.6392, 0.9075, 0.6129, 0.8991, 0.5866, 0.8907, 0.7326, 0.5264, 0.8858, 0.9033, 0.8632, 0.9081, 0.8406, 0.9129, 0.7326, 0.5264, 0.7399, 0.9191, 0.7153, 0.9176, 0.6906, 0.916, 0.7326, 0.5264, 0.5442, 0.8596, 0.5305, 0.836, 0.5168, 0.8124, 0.7326, 0.5264, 0.787, 0.9199, 0.7635, 0.9195, 0.7399, 0.9191, 0.7326, 0.5264, 0.5866, 0.8907, 0.5654, 0.8751, 0.5442, 0.8596, 0.7326, 0.5264, 0.9328, 0.8637, 0.9093, 0.8835, 0.8858, 0.9033, 0.7326, 0.5264, 0.6906, 0.916, 0.6649, 0.9117, 0.6392, 0.9075, 0.7326, 0.5264, 0.9749, 0.8095, 0.9539, 0.8366, 0.9328, 0.8637, 0.7326, 0.5264, 0.2972, 0.6304, 0.3104, 0.6485, 0.4224, 0.567, 0.3829, 0.5125, 0.1206, 0.02289, 0.1468, 0.02289, 0.1468, 0.4315, 0.1206, 0.4315, 0.2548, 0.6166, 0.276, 0.6235, 0.3188, 0.4917, 0.2548, 0.4709, 0.07843, 0.02289, 0.09751, 0.02289, 0.09751, 0.4315, 0.07843, 0.4315, 0.2123, 0.6304, 0.2335, 0.6235, 0.1907, 0.4917, 0.1267, 0.5125, 0.4928, 0.4325, 0.4939, 0.4325, 0.4939, 0.02392, 0.4928, 0.02392, 0.1861, 0.6665, 0.1992, 0.6485, 0.08711, 0.567, 0.04753, 0.6215, 0.4553, 0.4325, 0.4726, 0.4325, 0.4726, 0.02392, 0.4553, 0.02392, 0.1861, 0.7112, 0.1861, 0.6888, 0.04753, 0.6888, 0.04753, 0.7562, 0.4065, 0.4325, 0.4333, 0.4325, 0.4333, 0.02392, 0.4065, 0.02392, 0.2123, 0.7473, 0.1992, 0.7292, 0.08711, 0.8107, 0.1267, 0.8651, 0.3523, 0.4325, 0.3771, 0.4325, 0.3771, 0.02392, 0.3523, 0.02392, 0.2548, 0.7611, 0.2335, 0.7542, 0.1907, 0.8859, 0.2548, 0.9068, 0.3137, 0.4325, 0.3292, 0.4325, 0.3292, 0.02392, 0.3137, 0.02392, 0.2972, 0.7473, 0.276, 0.7542, 0.3188, 0.8859, 0.3829, 0.8651, 0.2731, 0.02289, 0.2969, 0.02341, 0.2969, 0.432, 0.2731, 0.4315, 0.3235, 0.7112, 0.3104, 0.7292, 0.4224, 0.8107, 0.462, 0.7562, 0.2259, 0.02289, 0.2528, 0.02289, 0.2528, 0.4315, 0.2259, 0.4315, 0.3235, 0.6665, 0.3235, 0.6888, 0.462, 0.6888, 0.462, 0.6215, 0.1747, 0.02289, 0.2016, 0.02289, 0.2016, 0.4315, 0.1747, 0.4315])
me_icosphere_002.use_remesh_preserve_volume = False
me_icosphere_002.use_remesh_preserve_attributes = False
me_icosphere_002.use_mirror_vertex_groups = False
me_icosphere_002.update()
me_icosphere_001 = bpy.data.meshes.new('Icosphere.001')
me_icosphere_001.from_pydata([(0.5073, -0.1648, -0.1106), (0.5073, 0.1648, -0.1106), (-5.122e-09, -0.5334, -0.1106), (0.3135, -0.4315, -0.1106), (-0.5073, -0.1648, -0.1106), (-0.3135, -0.4315, -0.1106), (-0.3135, 0.4315, -0.1106), (-0.5073, 0.1648, -0.1106), (0.3135, 0.4315, -0.1106), (-5.122e-09, 0.5334, -0.1106), (0.5073, -0.1648, -0.1106), (0.5073, 0.1648, -0.1106), (-5.122e-09, -0.5334, -0.1106), (0.3135, -0.4315, -0.1106), (-0.5073, -0.1648, -0.1106), (-0.3135, -0.4315, -0.1106), (-0.3135, 0.4315, -0.1106), (-0.5073, 0.1648, -0.1106), (0.3135, 0.4315, -0.1106), (-5.122e-09, 0.5334, -0.1106), (0.5073, -0.1648, 11.45), (0.5073, 0.1648, 11.45), (-5.122e-09, -0.5334, 11.45), (0.3135, -0.4315, 11.45), (-0.5073, -0.1648, 11.45), (-0.3135, -0.4315, 11.45), (-0.3135, 0.4315, 11.45), (-0.5073, 0.1648, 11.45), (0.3135, 0.4315, 11.45), (-5.122e-09, 0.5334, 11.45), (1.53, -0.4972, 11.45), (1.53, 0.4972, 11.45), (3.638e-09, -1.609, 11.45), (0.9458, -1.302, 11.45), (-1.53, -0.4972, 11.45), (-0.9458, -1.302, 11.45), (-0.9458, 1.302, 11.45), (-1.53, 0.4972, 11.45), (0.9458, 1.302, 11.45), (3.638e-09, 1.609, 11.45), (-2.562e-09, -2.98e-08, 16.72), (0.4367, -0.3174, -0.1106), (0.4367, -0.3174, 11.45), (1.238, -0.8995, 11.45), (0.1668, -0.5135, -0.1106), (0.1668, -0.5135, 11.45), (0.4729, -1.455, 11.45), (-0.1669, -0.5135, -0.1106), (-0.1669, -0.5135, 11.45), (-0.4729, -1.455, 11.45), (-0.4368, -0.3174, -0.1106), (-0.4368, -0.3174, 11.45), (-1.238, -0.8995, 11.45), (-0.5399, -4.276e-05, -0.1106), (-0.5399, -4.276e-05, 11.45), (-1.53, 0.0, 11.45), (-0.4316, 0.3244, -0.1106), (-0.4316, 0.3244, 11.45), (-1.223, 0.9196, 11.45), (-0.1669, 0.5134, -0.1106), (-0.1669, 0.5134, 11.45), (-0.4729, 1.455, 11.45), (0.1668, 0.5134, -0.1106), (0.1668, 0.5134, 11.45), (0.4729, 1.455, 11.45), (0.4367, 0.3173, -0.1106), (0.4367, 0.3173, 11.45), (1.238, 0.8995, 11.45), (0.5398, -4.276e-05, -0.1106), (0.5398, -4.276e-05, 11.45), (1.53, 0.0, 11.45)], [(1, 8), (9, 6), (7, 4), (5, 2), (3, 0), (8, 9), (6, 7), (4, 5), (2, 3), (0, 1)], [(68, 11, 21, 69), (56, 17, 27, 57), (47, 12, 22, 48), (65, 18, 28, 66), (50, 15, 25, 51), (41, 10, 20, 42), (59, 16, 26, 60), (44, 13, 23, 45), (62, 19, 29, 63), (53, 14, 24, 54), (57, 27, 37, 58), (48, 22, 32, 49), (66, 28, 38, 67), (51, 25, 35, 52), (42, 20, 30, 43), (60, 26, 36, 61), (45, 23, 33, 46), (63, 29, 39, 64), (54, 24, 34, 55), (69, 21, 31, 70), (35, 49, 32, 40), (31, 67, 38, 40), (34, 52, 35, 40), (33, 43, 30, 40), (39, 61, 36, 40), (32, 46, 33, 40), (38, 64, 39, 40), (37, 55, 34, 40), (30, 70, 31, 40), (36, 58, 37, 40), (23, 42, 43, 33), (13, 41, 42, 23), (22, 45, 46, 32), (12, 44, 45, 22), (25, 48, 49, 35), (15, 47, 48, 25), (24, 51, 52, 34), (14, 50, 51, 24), (27, 54, 55, 37), (17, 53, 54, 27), (26, 57, 58, 36), (16, 56, 57, 26), (29, 60, 61, 39), (19, 59, 60, 29), (28, 63, 64, 38), (18, 62, 63, 28), (21, 66, 67, 31), (11, 65, 66, 21), (20, 69, 70, 30), (10, 68, 69, 20)])
me_icosphere_001.polygons.foreach_set('use_smooth', [True] * 50)
_uv = me_icosphere_001.uv_layers.new(name='UVMap')
_uv.uv.foreach_set('vector', [0.2016, 0.02289, 0.2259, 0.02289, 0.2259, 0.4315, 0.2016, 0.4315, 0.3771, 0.4325, 0.4065, 0.4325, 0.4065, 0.02392, 0.3771, 0.02392, 0.06085, 0.02289, 0.07843, 0.02289, 0.07843, 0.4315, 0.06085, 0.4315, 0.2528, 0.02289, 0.2731, 0.02289, 0.2731, 0.4315, 0.2528, 0.4315, 0.4726, 0.4325, 0.4928, 0.4325, 0.4928, 0.02392, 0.4726, 0.02392, 0.1468, 0.02289, 0.1747, 0.02289, 0.1747, 0.4315, 0.1468, 0.4315, 0.3292, 0.4325, 0.3523, 0.4325, 0.3523, 0.02392, 0.3292, 0.02392, 0.09751, 0.02289, 0.1206, 0.02289, 0.1206, 0.4315, 0.09751, 0.4315, 0.2969, 0.432, 0.3137, 0.4325, 0.3137, 0.02392, 0.2969, 0.02341, 0.4333, 0.4325, 0.4553, 0.4325, 0.4553, 0.02392, 0.4333, 0.02392, 0.1992, 0.7292, 0.1861, 0.7112, 0.04753, 0.7562, 0.08711, 0.8107, 0.2335, 0.6235, 0.2548, 0.6166, 0.2548, 0.4709, 0.1907, 0.4917, 0.3104, 0.7292, 0.2972, 0.7473, 0.3829, 0.8651, 0.4224, 0.8107, 0.1992, 0.6485, 0.2123, 0.6304, 0.1267, 0.5125, 0.08711, 0.567, 0.3104, 0.6485, 0.3235, 0.6665, 0.462, 0.6215, 0.4224, 0.567, 0.2335, 0.7542, 0.2123, 0.7473, 0.1267, 0.8651, 0.1907, 0.8859, 0.276, 0.6235, 0.2972, 0.6304, 0.3829, 0.5125, 0.3188, 0.4917, 0.276, 0.7542, 0.2548, 0.7611, 0.2548, 0.9068, 0.3188, 0.8859, 0.1861, 0.6888, 0.1861, 0.6665, 0.04753, 0.6215, 0.04753, 0.6888, 0.3235, 0.6888, 0.3235, 0.7112, 0.462, 0.7562, 0.462, 0.6888, 0.8406, 0.9129, 0.8138, 0.9164, 0.787, 0.9199, 0.7326, 0.5264, 0.6392, 0.9075, 0.6129, 0.8991, 0.5866, 0.8907, 0.7326, 0.5264, 0.8858, 0.9033, 0.8632, 0.9081, 0.8406, 0.9129, 0.7326, 0.5264, 0.7399, 0.9191, 0.7153, 0.9176, 0.6906, 0.916, 0.7326, 0.5264, 0.5442, 0.8596, 0.5305, 0.836, 0.5168, 0.8124, 0.7326, 0.5264, 0.787, 0.9199, 0.7635, 0.9195, 0.7399, 0.9191, 0.7326, 0.5264, 0.5866, 0.8907, 0.5654, 0.8751, 0.5442, 0.8596, 0.7326, 0.5264, 0.9328, 0.8637, 0.9093, 0.8835, 0.8858, 0.9033, 0.7326, 0.5264, 0.6906, 0.916, 0.6649, 0.9117, 0.6392, 0.9075, 0.7326, 0.5264, 0.9749, 0.8095, 0.9539, 0.8366, 0.9328, 0.8637, 0.7326, 0.5264, 0.2972, 0.6304, 0.3104, 0.6485, 0.4224, 0.567, 0.3829, 0.5125, 0.1206, 0.02289, 0.1468, 0.02289, 0.1468, 0.4315, 0.1206, 0.4315, 0.2548, 0.6166, 0.276, 0.6235, 0.3188, 0.4917, 0.2548, 0.4709, 0.07843, 0.02289, 0.09751, 0.02289, 0.09751, 0.4315, 0.07843, 0.4315, 0.2123, 0.6304, 0.2335, 0.6235, 0.1907, 0.4917, 0.1267, 0.5125, 0.4928, 0.4325, 0.4939, 0.4325, 0.4939, 0.02392, 0.4928, 0.02392, 0.1861, 0.6665, 0.1992, 0.6485, 0.08711, 0.567, 0.04753, 0.6215, 0.4553, 0.4325, 0.4726, 0.4325, 0.4726, 0.02392, 0.4553, 0.02392, 0.1861, 0.7112, 0.1861, 0.6888, 0.04753, 0.6888, 0.04753, 0.7562, 0.4065, 0.4325, 0.4333, 0.4325, 0.4333, 0.02392, 0.4065, 0.02392, 0.2123, 0.7473, 0.1992, 0.7292, 0.08711, 0.8107, 0.1267, 0.8651, 0.3523, 0.4325, 0.3771, 0.4325, 0.3771, 0.02392, 0.3523, 0.02392, 0.2548, 0.7611, 0.2335, 0.7542, 0.1907, 0.8859, 0.2548, 0.9068, 0.3137, 0.4325, 0.3292, 0.4325, 0.3292, 0.02392, 0.3137, 0.02392, 0.2972, 0.7473, 0.276, 0.7542, 0.3188, 0.8859, 0.3829, 0.8651, 0.2731, 0.02289, 0.2969, 0.02341, 0.2969, 0.432, 0.2731, 0.4315, 0.3235, 0.7112, 0.3104, 0.7292, 0.4224, 0.8107, 0.462, 0.7562, 0.2259, 0.02289, 0.2528, 0.02289, 0.2528, 0.4315, 0.2259, 0.4315, 0.3235, 0.6665, 0.3235, 0.6888, 0.462, 0.6888, 0.462, 0.6215, 0.1747, 0.02289, 0.2016, 0.02289, 0.2016, 0.4315, 0.1747, 0.4315])
me_icosphere_001.use_remesh_preserve_volume = False
me_icosphere_001.use_remesh_preserve_attributes = False
me_icosphere_001.use_mirror_vertex_groups = False
me_icosphere_001.update()
me_icosphere = bpy.data.meshes.new('Icosphere')
me_icosphere.from_pydata([(0.5073, -0.1648, -0.1106), (0.5073, 0.1648, -0.1106), (-5.122e-09, -0.5334, -0.1106), (0.3135, -0.4315, -0.1106), (-0.5073, -0.1648, -0.1106), (-0.3135, -0.4315, -0.1106), (-0.3135, 0.4315, -0.1106), (-0.5073, 0.1648, -0.1106), (0.3135, 0.4315, -0.1106), (-5.122e-09, 0.5334, -0.1106), (0.5073, -0.1648, -0.1106), (0.5073, 0.1648, -0.1106), (-5.122e-09, -0.5334, -0.1106), (0.3135, -0.4315, -0.1106), (-0.5073, -0.1648, -0.1106), (-0.3135, -0.4315, -0.1106), (-0.3135, 0.4315, -0.1106), (-0.5073, 0.1648, -0.1106), (0.3135, 0.4315, -0.1106), (-5.122e-09, 0.5334, -0.1106), (0.5073, -0.1648, 11.45), (0.5073, 0.1648, 11.45), (-5.122e-09, -0.5334, 11.45), (0.3135, -0.4315, 11.45), (-0.5073, -0.1648, 11.45), (-0.3135, -0.4315, 11.45), (-0.3135, 0.4315, 11.45), (-0.5073, 0.1648, 11.45), (0.3135, 0.4315, 11.45), (-5.122e-09, 0.5334, 11.45), (1.53, -0.4972, 11.45), (1.53, 0.4972, 11.45), (3.638e-09, -1.609, 11.45), (0.9458, -1.302, 11.45), (-1.53, -0.4972, 11.45), (-0.9458, -1.302, 11.45), (-0.9458, 1.302, 11.45), (-1.53, 0.4972, 11.45), (0.9458, 1.302, 11.45), (3.638e-09, 1.609, 11.45), (-2.562e-09, -2.98e-08, 16.72), (0.4367, -0.3174, -0.1106), (0.4367, -0.3174, 11.45), (1.238, -0.8995, 11.45), (0.1668, -0.5135, -0.1106), (0.1668, -0.5135, 11.45), (0.4729, -1.455, 11.45), (-0.1669, -0.5135, -0.1106), (-0.1669, -0.5135, 11.45), (-0.4729, -1.455, 11.45), (-0.4368, -0.3174, -0.1106), (-0.4368, -0.3174, 11.45), (-1.238, -0.8995, 11.45), (-0.5399, -4.276e-05, -0.1106), (-0.5399, -4.276e-05, 11.45), (-1.53, 0.0, 11.45), (-0.4316, 0.3244, -0.1106), (-0.4316, 0.3244, 11.45), (-1.223, 0.9196, 11.45), (-0.1669, 0.5134, -0.1106), (-0.1669, 0.5134, 11.45), (-0.4729, 1.455, 11.45), (0.1668, 0.5134, -0.1106), (0.1668, 0.5134, 11.45), (0.4729, 1.455, 11.45), (0.4367, 0.3173, -0.1106), (0.4367, 0.3173, 11.45), (1.238, 0.8995, 11.45), (0.5398, -4.276e-05, -0.1106), (0.5398, -4.276e-05, 11.45), (1.53, 0.0, 11.45)], [(1, 8), (9, 6), (7, 4), (5, 2), (3, 0), (8, 9), (6, 7), (4, 5), (2, 3), (0, 1)], [(68, 11, 21, 69), (56, 17, 27, 57), (47, 12, 22, 48), (65, 18, 28, 66), (50, 15, 25, 51), (41, 10, 20, 42), (59, 16, 26, 60), (44, 13, 23, 45), (62, 19, 29, 63), (53, 14, 24, 54), (57, 27, 37, 58), (48, 22, 32, 49), (66, 28, 38, 67), (51, 25, 35, 52), (42, 20, 30, 43), (60, 26, 36, 61), (45, 23, 33, 46), (63, 29, 39, 64), (54, 24, 34, 55), (69, 21, 31, 70), (35, 49, 32, 40), (31, 67, 38, 40), (34, 52, 35, 40), (33, 43, 30, 40), (39, 61, 36, 40), (32, 46, 33, 40), (38, 64, 39, 40), (37, 55, 34, 40), (30, 70, 31, 40), (36, 58, 37, 40), (23, 42, 43, 33), (13, 41, 42, 23), (22, 45, 46, 32), (12, 44, 45, 22), (25, 48, 49, 35), (15, 47, 48, 25), (24, 51, 52, 34), (14, 50, 51, 24), (27, 54, 55, 37), (17, 53, 54, 27), (26, 57, 58, 36), (16, 56, 57, 26), (29, 60, 61, 39), (19, 59, 60, 29), (28, 63, 64, 38), (18, 62, 63, 28), (21, 66, 67, 31), (11, 65, 66, 21), (20, 69, 70, 30), (10, 68, 69, 20)])
me_icosphere.polygons.foreach_set('use_smooth', [True] * 50)
_uv = me_icosphere.uv_layers.new(name='UVMap')
_uv.uv.foreach_set('vector', [0.2016, 0.02289, 0.2259, 0.02289, 0.2259, 0.4315, 0.2016, 0.4315, 0.3771, 0.4325, 0.4065, 0.4325, 0.4065, 0.02392, 0.3771, 0.02392, 0.06085, 0.02289, 0.07843, 0.02289, 0.07843, 0.4315, 0.06085, 0.4315, 0.2528, 0.02289, 0.2731, 0.02289, 0.2731, 0.4315, 0.2528, 0.4315, 0.4726, 0.4325, 0.4928, 0.4325, 0.4928, 0.02392, 0.4726, 0.02392, 0.1468, 0.02289, 0.1747, 0.02289, 0.1747, 0.4315, 0.1468, 0.4315, 0.3292, 0.4325, 0.3523, 0.4325, 0.3523, 0.02392, 0.3292, 0.02392, 0.09751, 0.02289, 0.1206, 0.02289, 0.1206, 0.4315, 0.09751, 0.4315, 0.2969, 0.432, 0.3137, 0.4325, 0.3137, 0.02392, 0.2969, 0.02341, 0.4333, 0.4325, 0.4553, 0.4325, 0.4553, 0.02392, 0.4333, 0.02392, 0.1992, 0.7292, 0.1861, 0.7112, 0.04753, 0.7562, 0.08711, 0.8107, 0.2335, 0.6235, 0.2548, 0.6166, 0.2548, 0.4709, 0.1907, 0.4917, 0.3104, 0.7292, 0.2972, 0.7473, 0.3829, 0.8651, 0.4224, 0.8107, 0.1992, 0.6485, 0.2123, 0.6304, 0.1267, 0.5125, 0.08711, 0.567, 0.3104, 0.6485, 0.3235, 0.6665, 0.462, 0.6215, 0.4224, 0.567, 0.2335, 0.7542, 0.2123, 0.7473, 0.1267, 0.8651, 0.1907, 0.8859, 0.276, 0.6235, 0.2972, 0.6304, 0.3829, 0.5125, 0.3188, 0.4917, 0.276, 0.7542, 0.2548, 0.7611, 0.2548, 0.9068, 0.3188, 0.8859, 0.1861, 0.6888, 0.1861, 0.6665, 0.04753, 0.6215, 0.04753, 0.6888, 0.3235, 0.6888, 0.3235, 0.7112, 0.462, 0.7562, 0.462, 0.6888, 0.8406, 0.9129, 0.8138, 0.9164, 0.787, 0.9199, 0.7326, 0.5264, 0.6392, 0.9075, 0.6129, 0.8991, 0.5866, 0.8907, 0.7326, 0.5264, 0.8858, 0.9033, 0.8632, 0.9081, 0.8406, 0.9129, 0.7326, 0.5264, 0.7399, 0.9191, 0.7153, 0.9176, 0.6906, 0.916, 0.7326, 0.5264, 0.5442, 0.8596, 0.5305, 0.836, 0.5168, 0.8124, 0.7326, 0.5264, 0.787, 0.9199, 0.7635, 0.9195, 0.7399, 0.9191, 0.7326, 0.5264, 0.5866, 0.8907, 0.5654, 0.8751, 0.5442, 0.8596, 0.7326, 0.5264, 0.9328, 0.8637, 0.9093, 0.8835, 0.8858, 0.9033, 0.7326, 0.5264, 0.6906, 0.916, 0.6649, 0.9117, 0.6392, 0.9075, 0.7326, 0.5264, 0.9749, 0.8095, 0.9539, 0.8366, 0.9328, 0.8637, 0.7326, 0.5264, 0.2972, 0.6304, 0.3104, 0.6485, 0.4224, 0.567, 0.3829, 0.5125, 0.1206, 0.02289, 0.1468, 0.02289, 0.1468, 0.4315, 0.1206, 0.4315, 0.2548, 0.6166, 0.276, 0.6235, 0.3188, 0.4917, 0.2548, 0.4709, 0.07843, 0.02289, 0.09751, 0.02289, 0.09751, 0.4315, 0.07843, 0.4315, 0.2123, 0.6304, 0.2335, 0.6235, 0.1907, 0.4917, 0.1267, 0.5125, 0.4928, 0.4325, 0.4939, 0.4325, 0.4939, 0.02392, 0.4928, 0.02392, 0.1861, 0.6665, 0.1992, 0.6485, 0.08711, 0.567, 0.04753, 0.6215, 0.4553, 0.4325, 0.4726, 0.4325, 0.4726, 0.02392, 0.4553, 0.02392, 0.1861, 0.7112, 0.1861, 0.6888, 0.04753, 0.6888, 0.04753, 0.7562, 0.4065, 0.4325, 0.4333, 0.4325, 0.4333, 0.02392, 0.4065, 0.02392, 0.2123, 0.7473, 0.1992, 0.7292, 0.08711, 0.8107, 0.1267, 0.8651, 0.3523, 0.4325, 0.3771, 0.4325, 0.3771, 0.02392, 0.3523, 0.02392, 0.2548, 0.7611, 0.2335, 0.7542, 0.1907, 0.8859, 0.2548, 0.9068, 0.3137, 0.4325, 0.3292, 0.4325, 0.3292, 0.02392, 0.3137, 0.02392, 0.2972, 0.7473, 0.276, 0.7542, 0.3188, 0.8859, 0.3829, 0.8651, 0.2731, 0.02289, 0.2969, 0.02341, 0.2969, 0.432, 0.2731, 0.4315, 0.3235, 0.7112, 0.3104, 0.7292, 0.4224, 0.8107, 0.462, 0.7562, 0.2259, 0.02289, 0.2528, 0.02289, 0.2528, 0.4315, 0.2259, 0.4315, 0.3235, 0.6665, 0.3235, 0.6888, 0.462, 0.6888, 0.462, 0.6215, 0.1747, 0.02289, 0.2016, 0.02289, 0.2016, 0.4315, 0.1747, 0.4315])
me_icosphere.use_remesh_preserve_volume = False
me_icosphere.use_remesh_preserve_attributes = False
me_icosphere.use_mirror_vertex_groups = False
me_icosphere.update()

# ---- objects
ob_icosphere_007 = bpy.data.objects.new('Icosphere.007', me_icosphere_007)
ob_icosphere_006 = bpy.data.objects.new('Icosphere.006', me_icosphere_006)
ob_icosphere_005 = bpy.data.objects.new('Icosphere.005', me_icosphere_005)
ob_icosphere_004 = bpy.data.objects.new('Icosphere.004', me_icosphere_004)
ob_icosphere_003 = bpy.data.objects.new('Icosphere.003', me_icosphere_003)
ob_icosphere_002 = bpy.data.objects.new('Icosphere.002', me_icosphere_002)
ob_icosphere_001 = bpy.data.objects.new('Icosphere.001', me_icosphere_001)
ob_icosphere = bpy.data.objects.new('Icosphere', me_icosphere)
ob_camera = bpy.data.objects.new('Camera', cam_camera)

# ---- transforms, parenting, visibility, modifiers, constraints
ob_icosphere_007.location = (10.91, 3.689, 0.007515)
ob_icosphere_007.rotation_euler = (0.0, -0.0, -3.142)
ob_icosphere_007.lineart.crease_threshold = 0.0
ob_icosphere_006.location = (7.265, 3.689, 0.007515)
ob_icosphere_006.rotation_euler = (0.0, -0.0, -3.519)
ob_icosphere_006.lineart.crease_threshold = 0.0
ob_icosphere_005.location = (3.669, 3.689, 0.007515)
ob_icosphere_005.rotation_euler = (0.0, -0.0, -4.014)
ob_icosphere_005.lineart.crease_threshold = 0.0
ob_icosphere_004.location = (-0.01976, 3.689, 0.007515)
ob_icosphere_004.rotation_euler = (0.0, -0.0, -2.618)
ob_icosphere_004.lineart.crease_threshold = 0.0
ob_icosphere_003.location = (10.93, -1.01e-09, 0.007515)
ob_icosphere_003.rotation_euler = (0.0, -0.0, 0.5236)
ob_icosphere_003.lineart.crease_threshold = 0.0
ob_icosphere_002.location = (7.242, -1.01e-09, 0.007515)
ob_icosphere_002.rotation_euler = (0.0, -0.0, -0.8727)
ob_icosphere_002.lineart.crease_threshold = 0.0
ob_icosphere_001.location = (3.646, -1.01e-09, 0.007515)
ob_icosphere_001.rotation_euler = (0.0, -0.0, -0.1745)
ob_icosphere_001.lineart.crease_threshold = 0.0
ob_icosphere.location = (0.003288, -1.01e-09, 0.007515)
ob_icosphere.lineart.crease_threshold = 0.0
ob_camera.location = (7.481, -6.508, 5.344)
ob_camera.rotation_euler = (1.109, 0.0, 0.8149)
ob_camera.lock_rotations_4d = False
ob_camera.empty_display_type = 'ARROWS'
ob_camera.color = (0.0, 0.0, 0.0, 0.0)
ob_camera.display_type = 'WIRE'
ob_camera.lineart.crease_threshold = 0.0

# ---- collection membership
col_collection_1.objects.link(ob_icosphere_007)
col_collection_1.objects.link(ob_icosphere_006)
col_collection_1.objects.link(ob_icosphere_005)
col_collection_1.objects.link(ob_icosphere_004)
col_collection_1.objects.link(ob_icosphere_003)
col_collection_1.objects.link(ob_icosphere_002)
col_collection_1.objects.link(ob_icosphere_001)
col_collection_1.objects.link(ob_icosphere)
col_collection_1.objects.link(ob_camera)

# ---- scene / render settings (as saved in the file)
scene.camera = ob_camera
scene.frame_start = 1; scene.frame_end = 250; scene.frame_set(1)
scene.render.engine = 'BLENDER_EEVEE_NEXT'
scene.render.resolution_percentage = 50
scene.render.dither_intensity = 0.0
scene.cycles.use_denoising = False
scene.cycles.samples = 128
scene.cycles.sampling_pattern = 'TABULATED_SOBOL'
scene.cycles.light_sampling_threshold = 0.0
scene.cycles.use_adaptive_sampling = False
scene.cycles.use_light_tree = False
scene.cycles.blur_glossy = 0.0
scene.cycles.sample_clamp_indirect = 0.0
scene.view_settings.view_transform = 'Standard'
bpy.context.view_layer.update()

# ---- added for rendering (the .blend has no usable light): sun
light_auto_sun = bpy.data.lights.new('AutoSun', 'SUN')
light_auto_sun.energy = 3.0
light_auto_sun.angle = 0.0523599
ob_auto_sun = bpy.data.objects.new('AutoSun', light_auto_sun)
scene.collection.objects.link(ob_auto_sun)
ob_auto_sun.rotation_euler = (0.872665, 0.174533, 0.523599)
bpy.context.view_layer.update()

